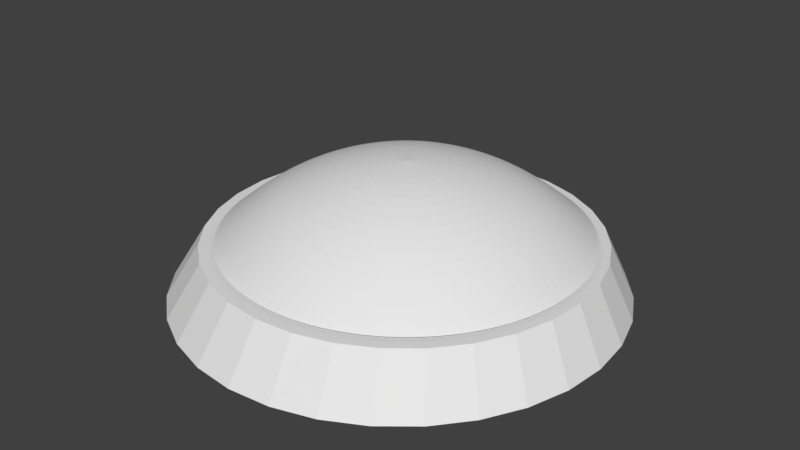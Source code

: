 # Source: buttonTyler.blend  (saved by Blender 2.79.0; exported with 4.5.12 LTS)
import bpy
from mathutils import Matrix  # noqa: F401  (used for matrix-valued properties, if any)

bpy.ops.wm.read_factory_settings(use_empty=True)
scene = bpy.context.scene
scene.name = 'Scene'

# ---- collections
col_collection_1 = bpy.data.collections.new('Collection 1'); scene.collection.children.link(col_collection_1)

# ---- world
world_world = bpy.data.worlds.new('World'); scene.world = world_world
world_world.color = (0.05088, 0.05088, 0.05088)
world_world.use_sun_shadow = False
world_world.sun_shadow_jitter_overblur = 0.0
world_world.cycles.sampling_method = 'MANUAL'

# ---- meshes
me_sphere = bpy.data.meshes.new('Sphere')
me_sphere.from_pydata([(0.02956, 0.2222, 0.9973), (0.06696, 0.4102, 0.9392), (0.1014, 0.5835, 0.8448), (0.1316, 0.7353, 0.7177), (0.06696, 0.2108, 0.9973), (0.1403, 0.3879, 0.9392), (0.2079, 0.5512, 0.8448), (0.2672, 0.6942, 0.7177), (0.1014, 0.1924, 0.9973), (0.2079, 0.3518, 0.9392), (0.3061, 0.4987, 0.8448), (0.3921, 0.6274, 0.7177), (0.1316, 0.1676, 0.9973), (0.2672, 0.3032, 0.9392), (0.3921, 0.4281, 0.8448), (0.5016, 0.5376, 0.7177), (0.1564, 0.1374, 0.9973), (0.3158, 0.2439, 0.9392), (0.4627, 0.3421, 0.8448), (0.5915, 0.4281, 0.7177), (0.1748, 0.103, 0.9973), (0.3519, 0.1763, 0.9392), (0.5152, 0.2439, 0.8448), (0.6582, 0.3032, 0.7177), (0.1862, 0.06555, 0.9973), (0.3742, 0.103, 0.9392), (0.5475, 0.1374, 0.8448), (0.6993, 0.1676, 0.7177), (0.19, 0.02666, 0.9973), (0.3817, 0.02666, 0.9392), (0.5584, 0.02666, 0.8448), (0.7132, 0.02666, 0.7177), (0.1862, -0.01223, 0.9973), (0.3742, -0.04963, 0.9392), (0.5475, -0.08409, 0.8448), (0.6993, -0.1143, 0.7177), (0.1748, -0.04963, 0.9973), (0.3519, -0.123, 0.9392), (0.5152, -0.1906, 0.8448), (0.6582, -0.2498, 0.7177), (0.1564, -0.08409, 0.9973), (0.3158, -0.1906, 0.9392), (0.4627, -0.2887, 0.8448), (0.5915, -0.3748, 0.7177), (0.1316, -0.1143, 0.9973), (0.2672, -0.2498, 0.9392), (0.3921, -0.3748, 0.8448), (0.5016, -0.4843, 0.7177), (0.1014, -0.1391, 0.9973), (0.2079, -0.2985, 0.9392), (0.3061, -0.4454, 0.8448), (0.3921, -0.5741, 0.7177), (0.06696, -0.1575, 0.9973), (0.1403, -0.3346, 0.9392), (0.2079, -0.4978, 0.8448), (0.2672, -0.6409, 0.7177), (0.02956, -0.1689, 0.9973), (0.06696, -0.3569, 0.9392), (0.1014, -0.5301, 0.8448), (0.1316, -0.682, 0.7177), (-0.009331, -0.1727, 0.9973), (-0.009331, -0.3644, 0.9392), (-0.009331, -0.541, 0.8448), (-0.009331, -0.6959, 0.7177), (-0.04822, -0.1689, 0.9973), (-0.08562, -0.3569, 0.9392), (-0.1201, -0.5301, 0.8448), (-0.1503, -0.682, 0.7177), (-0.009332, 0.02666, 1.017), (-0.08562, -0.1575, 0.9973), (-0.159, -0.3346, 0.9392), (-0.2266, -0.4978, 0.8448), (-0.2858, -0.6409, 0.7177), (-0.1201, -0.1391, 0.9973), (-0.2266, -0.2985, 0.9392), (-0.3247, -0.4454, 0.8448), (-0.4108, -0.5741, 0.7177), (-0.1503, -0.1143, 0.9973), (-0.2858, -0.2498, 0.9392), (-0.4108, -0.3748, 0.8448), (-0.5203, -0.4843, 0.7177), (-0.1751, -0.08409, 0.9973), (-0.3345, -0.1906, 0.9392), (-0.4814, -0.2887, 0.8448), (-0.6101, -0.3748, 0.7177), (-0.1935, -0.04963, 0.9973), (-0.3706, -0.123, 0.9392), (-0.5338, -0.1906, 0.8448), (-0.6769, -0.2498, 0.7177), (-0.2049, -0.01223, 0.9973), (-0.3929, -0.04963, 0.9392), (-0.5661, -0.08409, 0.8448), (-0.718, -0.1143, 0.7177), (-0.2087, 0.02666, 0.9973), (-0.4004, 0.02666, 0.9392), (-0.577, 0.02666, 0.8448), (-0.7319, 0.02666, 0.7177), (-0.2049, 0.06555, 0.9973), (-0.3929, 0.103, 0.9392), (-0.5661, 0.1374, 0.8448), (-0.718, 0.1676, 0.7177), (-0.1935, 0.103, 0.9973), (-0.3706, 0.1763, 0.9392), (-0.5338, 0.2439, 0.8448), (-0.6769, 0.3032, 0.7177), (-0.1751, 0.1374, 0.9973), (-0.3345, 0.2439, 0.9392), (-0.4814, 0.3421, 0.8448), (-0.6101, 0.4281, 0.7177), (-0.1503, 0.1676, 0.9973), (-0.2858, 0.3032, 0.9392), (-0.4108, 0.4281, 0.8448), (-0.5203, 0.5376, 0.7177), (-0.1201, 0.1924, 0.9973), (-0.2266, 0.3518, 0.9392), (-0.3247, 0.4987, 0.8448), (-0.4108, 0.6274, 0.7177), (-0.08562, 0.2108, 0.9973), (-0.159, 0.3879, 0.9392), (-0.2266, 0.5512, 0.8448), (-0.2858, 0.6942, 0.7177), (-0.04822, 0.2222, 0.9973), (-0.08562, 0.4102, 0.9392), (-0.1201, 0.5835, 0.8448), (-0.1503, 0.7353, 0.7177), (-0.009331, 0.226, 0.9973), (-0.009331, 0.4177, 0.9392), (-0.009331, 0.5944, 0.8448), (-0.009331, 0.7492, 0.7177)], [], [(125, 68, 0), (126, 125, 0, 1), (127, 126, 1, 2), (128, 127, 2, 3), (0, 68, 4), (1, 0, 4, 5), (2, 1, 5, 6), (3, 2, 6, 7), (5, 4, 8, 9), (6, 5, 9, 10), (7, 6, 10, 11), (4, 68, 8), (8, 68, 12), (9, 8, 12, 13), (10, 9, 13, 14), (11, 10, 14, 15), (13, 12, 16, 17), (14, 13, 17, 18), (15, 14, 18, 19), (12, 68, 16), (16, 68, 20), (17, 16, 20, 21), (18, 17, 21, 22), (19, 18, 22, 23), (22, 21, 25, 26), (23, 22, 26, 27), (20, 68, 24), (21, 20, 24, 25), (24, 68, 28), (25, 24, 28, 29), (26, 25, 29, 30), (27, 26, 30, 31), (31, 30, 34, 35), (28, 68, 32), (29, 28, 32, 33), (30, 29, 33, 34), (32, 68, 36), (33, 32, 36, 37), (34, 33, 37, 38), (35, 34, 38, 39), (39, 38, 42, 43), (36, 68, 40), (37, 36, 40, 41), (38, 37, 41, 42), (40, 68, 44), (41, 40, 44, 45), (42, 41, 45, 46), (43, 42, 46, 47), (44, 68, 48), (45, 44, 48, 49), (46, 45, 49, 50), (47, 46, 50, 51), (48, 68, 52), (49, 48, 52, 53), (50, 49, 53, 54), (51, 50, 54, 55), (52, 68, 56), (53, 52, 56, 57), (54, 53, 57, 58), (55, 54, 58, 59), (57, 56, 60, 61), (58, 57, 61, 62), (59, 58, 62, 63), (56, 68, 60), (60, 68, 64), (61, 60, 64, 65), (62, 61, 65, 66), (63, 62, 66, 67), (66, 65, 70, 71), (67, 66, 71, 72), (64, 68, 69), (65, 64, 69, 70), (69, 68, 73), (70, 69, 73, 74), (71, 70, 74, 75), (72, 71, 75, 76), (75, 74, 78, 79), (76, 75, 79, 80), (73, 68, 77), (74, 73, 77, 78), (77, 68, 81), (78, 77, 81, 82), (79, 78, 82, 83), (80, 79, 83, 84), (84, 83, 87, 88), (81, 68, 85), (82, 81, 85, 86), (83, 82, 86, 87), (85, 68, 89), (86, 85, 89, 90), (87, 86, 90, 91), (88, 87, 91, 92), (92, 91, 95, 96), (89, 68, 93), (90, 89, 93, 94), (91, 90, 94, 95), (93, 68, 97), (94, 93, 97, 98), (95, 94, 98, 99), (96, 95, 99, 100), (97, 68, 101), (98, 97, 101, 102), (99, 98, 102, 103), (100, 99, 103, 104), (102, 101, 105, 106), (103, 102, 106, 107), (104, 103, 107, 108), (101, 68, 105), (105, 68, 109), (106, 105, 109, 110), (107, 106, 110, 111), (108, 107, 111, 112), (110, 109, 113, 114), (111, 110, 114, 115), (112, 111, 115, 116), (109, 68, 113), (113, 68, 117), (114, 113, 117, 118), (115, 114, 118, 119), (116, 115, 119, 120), (119, 118, 122, 123), (120, 119, 123, 124), (117, 68, 121), (118, 117, 121, 122), (121, 68, 125), (122, 121, 125, 126), (123, 122, 126, 127), (124, 123, 127, 128)])
_uv = me_sphere.uv_layers.new(name='UVMap')
_uv.uv.foreach_set('vector', [0.5767, 0.5922, 0.5, 0.4997, 0.5933, 0.5755, 0.6541, 0.686, 0.5767, 0.5922, 0.5933, 0.5755, 0.6877, 0.6526, 0.7342, 0.7834, 0.6541, 0.686, 0.6877, 0.6526, 0.7854, 0.7325, 0.8199, 0.8874, 0.7342, 0.7834, 0.7854, 0.7325, 0.8889, 0.8168, 0.5933, 0.5755, 0.5, 0.4997, 0.6063, 0.5559, 0.6877, 0.6526, 0.5933, 0.5755, 0.6063, 0.5559, 0.7138, 0.613, 0.7854, 0.7325, 0.6877, 0.6526, 0.7138, 0.613, 0.8251, 0.6723, 0.8889, 0.8168, 0.7854, 0.7325, 0.8251, 0.6723, 0.9429, 0.7352, 0.7138, 0.613, 0.6063, 0.5559, 0.6152, 0.534, 0.7318, 0.5691, 0.8251, 0.6723, 0.7138, 0.613, 0.7318, 0.5691, 0.8524, 0.6056, 0.9429, 0.7352, 0.8251, 0.6723, 0.8524, 0.6056, 0.9802, 0.6446, 0.6063, 0.5559, 0.5, 0.4997, 0.6152, 0.534, 0.6152, 0.534, 0.5, 0.4997, 0.6197, 0.5109, 0.7318, 0.5691, 0.6152, 0.534, 0.6197, 0.5109, 0.7408, 0.5225, 0.8524, 0.6056, 0.7318, 0.5691, 0.7408, 0.5225, 0.8662, 0.5349, 0.9802, 0.6446, 0.8524, 0.6056, 0.8662, 0.5349, 0.9992, 0.5484, 0.7408, 0.5225, 0.6197, 0.5109, 0.6196, 0.4873, 0.7406, 0.4751, 0.8662, 0.5349, 0.7408, 0.5225, 0.7406, 0.4751, 0.866, 0.4629, 0.9992, 0.5484, 0.8662, 0.5349, 0.866, 0.4629, 0.9992, 0.4502, 0.6197, 0.5109, 0.5, 0.4997, 0.6196, 0.4873, 0.6196, 0.4873, 0.5, 0.4997, 0.6149, 0.4642, 0.7406, 0.4751, 0.6196, 0.4873, 0.6149, 0.4642, 0.7312, 0.4287, 0.866, 0.4629, 0.7406, 0.4751, 0.7312, 0.4287, 0.8518, 0.3922, 0.9992, 0.4502, 0.866, 0.4629, 0.8518, 0.3922, 0.98, 0.3539, 0.8518, 0.3922, 0.7312, 0.4287, 0.7129, 0.3849, 0.8241, 0.3257, 0.98, 0.3539, 0.8518, 0.3922, 0.8241, 0.3257, 0.9424, 0.2631, 0.6149, 0.4642, 0.5, 0.4997, 0.6057, 0.4425, 0.7312, 0.4287, 0.6149, 0.4642, 0.6057, 0.4425, 0.7129, 0.3849, 0.6057, 0.4425, 0.5, 0.4997, 0.5925, 0.423, 0.7129, 0.3849, 0.6057, 0.4425, 0.5925, 0.423, 0.6864, 0.3456, 0.8241, 0.3257, 0.7129, 0.3849, 0.6864, 0.3456, 0.784, 0.2658, 0.9424, 0.2631, 0.8241, 0.3257, 0.784, 0.2658, 0.8878, 0.1813, 0.8878, 0.1813, 0.784, 0.2658, 0.7329, 0.2149, 0.8183, 0.1118, 0.5925, 0.423, 0.5, 0.4997, 0.5758, 0.4064, 0.6864, 0.3456, 0.5925, 0.423, 0.5758, 0.4064, 0.6528, 0.3122, 0.784, 0.2658, 0.6864, 0.3456, 0.6528, 0.3122, 0.7329, 0.2149, 0.5758, 0.4064, 0.5, 0.4997, 0.5561, 0.3934, 0.6528, 0.3122, 0.5758, 0.4064, 0.5561, 0.3934, 0.6133, 0.286, 0.7329, 0.2149, 0.6528, 0.3122, 0.6133, 0.286, 0.6729, 0.1749, 0.8183, 0.1118, 0.7329, 0.2149, 0.6729, 0.1749, 0.7366, 0.0571, 0.7366, 0.0571, 0.6729, 0.1749, 0.6063, 0.1474, 0.6458, 0.01941, 0.5561, 0.3934, 0.5, 0.4997, 0.5343, 0.3845, 0.6133, 0.286, 0.5561, 0.3934, 0.5343, 0.3845, 0.5694, 0.268, 0.6729, 0.1749, 0.6133, 0.286, 0.5694, 0.268, 0.6063, 0.1474, 0.5343, 0.3845, 0.5, 0.4997, 0.5112, 0.38, 0.5694, 0.268, 0.5343, 0.3845, 0.5112, 0.38, 0.5229, 0.2589, 0.6063, 0.1474, 0.5694, 0.268, 0.5229, 0.2589, 0.5355, 0.1334, 0.6458, 0.01941, 0.6063, 0.1474, 0.5355, 0.1334, 0.5493, 0.0001589, 0.5112, 0.38, 0.5, 0.4997, 0.4876, 0.3801, 0.5229, 0.2589, 0.5112, 0.38, 0.4876, 0.3801, 0.4755, 0.259, 0.5355, 0.1334, 0.5229, 0.2589, 0.4755, 0.259, 0.4634, 0.1335, 0.5493, 0.0001589, 0.5355, 0.1334, 0.4634, 0.1335, 0.4509, 9.995e-05, 0.4876, 0.3801, 0.5, 0.4997, 0.4645, 0.3848, 0.4755, 0.259, 0.4876, 0.3801, 0.4645, 0.3848, 0.429, 0.2684, 0.4634, 0.1335, 0.4755, 0.259, 0.429, 0.2684, 0.3927, 0.1476, 0.4509, 9.995e-05, 0.4634, 0.1335, 0.3927, 0.1476, 0.3544, 0.01924, 0.4645, 0.3848, 0.5, 0.4997, 0.4428, 0.3939, 0.429, 0.2684, 0.4645, 0.3848, 0.4428, 0.3939, 0.3853, 0.2867, 0.3927, 0.1476, 0.429, 0.2684, 0.3853, 0.2867, 0.326, 0.1753, 0.3544, 0.01924, 0.3927, 0.1476, 0.326, 0.1753, 0.2634, 0.05684, 0.3853, 0.2867, 0.4428, 0.3939, 0.4233, 0.4071, 0.3459, 0.3132, 0.326, 0.1753, 0.3853, 0.2867, 0.3459, 0.3132, 0.2661, 0.2155, 0.2634, 0.05684, 0.326, 0.1753, 0.2661, 0.2155, 0.1816, 0.1115, 0.4428, 0.3939, 0.5, 0.4997, 0.4233, 0.4071, 0.4233, 0.4071, 0.5, 0.4997, 0.4067, 0.4238, 0.3459, 0.3132, 0.4233, 0.4071, 0.4067, 0.4238, 0.3125, 0.3468, 0.2661, 0.2155, 0.3459, 0.3132, 0.3125, 0.3468, 0.2151, 0.2665, 0.1816, 0.1115, 0.2661, 0.2155, 0.2151, 0.2665, 0.1119, 0.181, 0.2151, 0.2665, 0.3125, 0.3468, 0.2862, 0.3863, 0.1751, 0.3266, 0.1119, 0.181, 0.2151, 0.2665, 0.1751, 0.3266, 0.05717, 0.2628, 0.4067, 0.4238, 0.5, 0.4997, 0.3937, 0.4435, 0.3125, 0.3468, 0.4067, 0.4238, 0.3937, 0.4435, 0.2862, 0.3863, 0.3937, 0.4435, 0.5, 0.4997, 0.3847, 0.4653, 0.2862, 0.3863, 0.3937, 0.4435, 0.3847, 0.4653, 0.2682, 0.4302, 0.1751, 0.3266, 0.2862, 0.3863, 0.2682, 0.4302, 0.1475, 0.3933, 0.05717, 0.2628, 0.1751, 0.3266, 0.1475, 0.3933, 0.01944, 0.3538, 0.1475, 0.3933, 0.2682, 0.4302, 0.2591, 0.4767, 0.1335, 0.4641, 0.01944, 0.3538, 0.1475, 0.3933, 0.1335, 0.4641, 0.0001645, 0.4503, 0.3847, 0.4653, 0.5, 0.4997, 0.3802, 0.4885, 0.2682, 0.4302, 0.3847, 0.4653, 0.3802, 0.4885, 0.2591, 0.4767, 0.3802, 0.4885, 0.5, 0.4997, 0.3804, 0.512, 0.2591, 0.4767, 0.3802, 0.4885, 0.3804, 0.512, 0.2592, 0.5242, 0.1335, 0.4641, 0.2591, 0.4767, 0.2592, 0.5242, 0.1336, 0.5363, 0.0001645, 0.4503, 0.1335, 0.4641, 0.1336, 0.5363, 9.995e-05, 0.5488, 9.995e-05, 0.5488, 0.1336, 0.5363, 0.1478, 0.6071, 0.01925, 0.6454, 0.3804, 0.512, 0.5, 0.4997, 0.3851, 0.5351, 0.2592, 0.5242, 0.3804, 0.512, 0.3851, 0.5351, 0.2686, 0.5707, 0.1336, 0.5363, 0.2592, 0.5242, 0.2686, 0.5707, 0.1478, 0.6071, 0.3851, 0.5351, 0.5, 0.4997, 0.3942, 0.5569, 0.2686, 0.5707, 0.3851, 0.5351, 0.3942, 0.5569, 0.2869, 0.6145, 0.1478, 0.6071, 0.2686, 0.5707, 0.2869, 0.6145, 0.1755, 0.6737, 0.01925, 0.6454, 0.1478, 0.6071, 0.1755, 0.6737, 0.05688, 0.7364, 0.05688, 0.7364, 0.1755, 0.6737, 0.2156, 0.7337, 0.1116, 0.8184, 0.3942, 0.5569, 0.5, 0.4997, 0.4074, 0.5764, 0.2869, 0.6145, 0.3942, 0.5569, 0.4074, 0.5764, 0.3134, 0.6538, 0.1755, 0.6737, 0.2869, 0.6145, 0.3134, 0.6538, 0.2156, 0.7337, 0.4074, 0.5764, 0.5, 0.4997, 0.4241, 0.593, 0.3134, 0.6538, 0.4074, 0.5764, 0.4241, 0.593, 0.3471, 0.6873, 0.2156, 0.7337, 0.3134, 0.6538, 0.3471, 0.6873, 0.2668, 0.7847, 0.1116, 0.8184, 0.2156, 0.7337, 0.2668, 0.7847, 0.1812, 0.8881, 0.4241, 0.593, 0.5, 0.4997, 0.4438, 0.606, 0.3471, 0.6873, 0.4241, 0.593, 0.4438, 0.606, 0.3866, 0.7135, 0.2668, 0.7847, 0.3471, 0.6873, 0.3866, 0.7135, 0.3269, 0.8248, 0.1812, 0.8881, 0.2668, 0.7847, 0.3269, 0.8248, 0.2631, 0.9429, 0.3866, 0.7135, 0.4438, 0.606, 0.4656, 0.6149, 0.4305, 0.7315, 0.3269, 0.8248, 0.3866, 0.7135, 0.4305, 0.7315, 0.3937, 0.8523, 0.2631, 0.9429, 0.3269, 0.8248, 0.3937, 0.8523, 0.3542, 0.9806, 0.4438, 0.606, 0.5, 0.4997, 0.4656, 0.6149, 0.4656, 0.6149, 0.5, 0.4997, 0.4888, 0.6194, 0.4305, 0.7315, 0.4656, 0.6149, 0.4888, 0.6194, 0.4771, 0.7406, 0.3937, 0.8523, 0.4305, 0.7315, 0.4771, 0.7406, 0.4646, 0.8663, 0.3542, 0.9806, 0.3937, 0.8523, 0.4646, 0.8663, 0.4509, 0.9999, 0.4771, 0.7406, 0.4888, 0.6194, 0.5123, 0.6193, 0.5246, 0.7404, 0.4646, 0.8663, 0.4771, 0.7406, 0.5246, 0.7404, 0.5369, 0.8661, 0.4509, 0.9999, 0.4646, 0.8663, 0.5369, 0.8661, 0.5496, 0.9999, 0.4888, 0.6194, 0.5, 0.4997, 0.5123, 0.6193, 0.5123, 0.6193, 0.5, 0.4997, 0.5354, 0.6146, 0.5246, 0.7404, 0.5123, 0.6193, 0.5354, 0.6146, 0.5711, 0.7309, 0.5369, 0.8661, 0.5246, 0.7404, 0.5711, 0.7309, 0.6077, 0.8518, 0.5496, 0.9999, 0.5369, 0.8661, 0.6077, 0.8518, 0.6464, 0.9806, 0.6077, 0.8518, 0.5711, 0.7309, 0.6148, 0.7126, 0.6744, 0.8239, 0.6464, 0.9806, 0.6077, 0.8518, 0.6744, 0.8239, 0.7377, 0.9426, 0.5354, 0.6146, 0.5, 0.4997, 0.5572, 0.6054, 0.5711, 0.7309, 0.5354, 0.6146, 0.5572, 0.6054, 0.6148, 0.7126, 0.5572, 0.6054, 0.5, 0.4997, 0.5767, 0.5922, 0.6148, 0.7126, 0.5572, 0.6054, 0.5767, 0.5922, 0.6541, 0.686, 0.6744, 0.8239, 0.6148, 0.7126, 0.6541, 0.686, 0.7342, 0.7834, 0.7377, 0.9426, 0.6744, 0.8239, 0.7342, 0.7834, 0.8199, 0.8874])
me_sphere.use_remesh_preserve_volume = False
me_sphere.use_remesh_preserve_attributes = False
me_sphere.use_mirror_vertex_groups = False
me_sphere.update()
me_cylinder = bpy.data.meshes.new('Cylinder')
me_cylinder.from_pydata([(-0.008195, 0.8687, -0.8232), (2.772e-08, 0.7692, -0.6128), (0.1645, 0.8517, -0.8232), (0.1501, 0.7544, -0.6128), (0.3306, 0.8013, -0.8232), (0.2943, 0.7106, -0.6128), (0.4837, 0.7195, -0.8232), (0.4273, 0.6395, -0.6128), (0.6179, 0.6094, -0.8232), (0.5439, 0.5439, -0.6128), (0.728, 0.4752, -0.8232), (0.6395, 0.4273, -0.6128), (0.8098, 0.3221, -0.8232), (0.7106, 0.2943, -0.6128), (0.8602, 0.156, -0.8232), (0.7544, 0.1501, -0.6128), (0.8772, -0.01671, -0.8232), (0.7692, 1.239e-07, -0.6128), (0.8602, -0.1894, -0.8232), (0.7544, -0.1501, -0.6128), (0.8098, -0.3555, -0.8232), (0.7106, -0.2943, -0.6128), (0.728, -0.5086, -0.8232), (0.6395, -0.4273, -0.6128), (0.6179, -0.6428, -0.8232), (0.5439, -0.5439, -0.6128), (0.4837, -0.7529, -0.8232), (0.4273, -0.6395, -0.6128), (0.3306, -0.8347, -0.8232), (0.2943, -0.7106, -0.6128), (0.1645, -0.8851, -0.8232), (0.1501, -0.7544, -0.6128), (-0.008196, -0.9021, -0.8232), (-2.229e-07, -0.7692, -0.6128), (-0.1809, -0.8851, -0.8232), (-0.1501, -0.7544, -0.6128), (-0.347, -0.8347, -0.8232), (-0.2943, -0.7106, -0.6128), (-0.5001, -0.7529, -0.8232), (-0.4273, -0.6395, -0.6128), (-0.6343, -0.6428, -0.8232), (-0.5439, -0.5439, -0.6128), (-0.7444, -0.5086, -0.8232), (-0.6395, -0.4273, -0.6128), (-0.8262, -0.3555, -0.8232), (-0.7106, -0.2943, -0.6128), (-0.8766, -0.1894, -0.8232), (-0.7544, -0.1501, -0.6128), (-0.8936, -0.01671, -0.8232), (-0.7692, 8.085e-07, -0.6128), (-0.8766, 0.156, -0.8232), (-0.7544, 0.1501, -0.6128), (-0.8262, 0.3221, -0.8232), (-0.7106, 0.2943, -0.6128), (-0.7444, 0.4752, -0.8232), (-0.6395, 0.4273, -0.6128), (-0.6343, 0.6094, -0.8232), (-0.5439, 0.5439, -0.6128), (-0.5001, 0.7195, -0.8232), (-0.4273, 0.6395, -0.6128), (-0.347, 0.8013, -0.8232), (-0.2943, 0.7106, -0.6128), (-0.1809, 0.8517, -0.8232), (-0.1501, 0.7544, -0.6128)], [], [(0, 1, 3, 2), (2, 3, 5, 4), (4, 5, 7, 6), (6, 7, 9, 8), (8, 9, 11, 10), (10, 11, 13, 12), (12, 13, 15, 14), (14, 15, 17, 16), (16, 17, 19, 18), (18, 19, 21, 20), (20, 21, 23, 22), (22, 23, 25, 24), (24, 25, 27, 26), (26, 27, 29, 28), (28, 29, 31, 30), (30, 31, 33, 32), (32, 33, 35, 34), (34, 35, 37, 36), (36, 37, 39, 38), (38, 39, 41, 40), (40, 41, 43, 42), (42, 43, 45, 44), (44, 45, 47, 46), (46, 47, 49, 48), (48, 49, 51, 50), (50, 51, 53, 52), (52, 53, 55, 54), (54, 55, 57, 56), (56, 57, 59, 58), (58, 59, 61, 60), (3, 1, 63, 61, 59, 57, 55, 53, 51, 49, 47, 45, 43, 41, 39, 37, 35, 33, 31, 29, 27, 25, 23, 21, 19, 17, 15, 13, 11, 9, 7, 5), (60, 61, 63, 62), (62, 63, 1, 0), (0, 2, 4, 6, 8, 10, 12, 14, 16, 18, 20, 22, 24, 26, 28, 30, 32, 34, 36, 38, 40, 42, 44, 46, 48, 50, 52, 54, 56, 58, 60, 62)])
_uv = me_cylinder.uv_layers.new(name='UVMap')
_uv.uv.foreach_set('vector', [0.7073, 0.00559, 0.7032, 0.07905, 0.6563, 0.07419, 0.6563, 0.0003058, 0.5532, 0.7255, 0.4794, 0.7215, 0.4855, 0.6747, 0.5598, 0.6747, 0.6749, 0.09473, 0.6709, 0.1689, 0.6243, 0.1618, 0.6243, 0.08701, 0.6474, 0.3107, 0.5727, 0.3066, 0.5806, 0.2601, 0.656, 0.2601, 0.5547, 0.6227, 0.4794, 0.6186, 0.4878, 0.5722, 0.5638, 0.5722, 0.5553, 0.5716, 0.4794, 0.5676, 0.488, 0.5212, 0.5646, 0.5212, 0.5716, 0.3552, 0.5676, 0.4317, 0.5212, 0.4232, 0.5212, 0.3459, 0.5717, 0.1823, 0.5676, 0.2595, 0.5212, 0.2513, 0.5212, 0.1734, 0.5718, 0.008598, 0.5677, 0.0864, 0.5212, 0.07878, 0.5212, 0.0003058, 0.5719, 0.09442, 0.5679, 0.1728, 0.5212, 0.166, 0.5212, 0.08701, 0.5721, 0.2664, 0.568, 0.3453, 0.5212, 0.3395, 0.5212, 0.2601, 0.5722, 0.4374, 0.5681, 0.5166, 0.5212, 0.512, 0.5212, 0.4324, 0.6234, 0.3495, 0.6192, 0.4291, 0.5722, 0.4257, 0.5722, 0.3459, 0.7073, 0.1734, 0.7066, 0.2532, 0.6594, 0.2532, 0.6561, 0.1734, 0.7007, 0.4918, 0.6976, 0.5716, 0.6504, 0.5716, 0.6494, 0.4918, 0.6998, 0.5722, 0.6956, 0.652, 0.6485, 0.6528, 0.6485, 0.5731, 0.6752, 0.3459, 0.671, 0.4255, 0.624, 0.4275, 0.624, 0.3482, 0.6237, 0.08701, 0.6196, 0.1663, 0.5725, 0.1696, 0.5725, 0.09056, 0.5723, 0.1734, 0.6512, 0.1775, 0.6555, 0.2244, 0.577, 0.2244, 0.5644, 0.5722, 0.6428, 0.5763, 0.6479, 0.6232, 0.57, 0.6232, 0.5653, 0.5207, 0.6431, 0.5248, 0.6488, 0.5716, 0.5715, 0.5716, 0.5724, 0.0003058, 0.6497, 0.004393, 0.6557, 0.05113, 0.579, 0.05113, 0.5728, 0.4324, 0.6495, 0.4364, 0.6556, 0.4832, 0.5795, 0.4832, 0.4794, 0.6233, 0.5553, 0.6274, 0.5613, 0.6741, 0.4858, 0.6741, 0.5644, 0.6238, 0.6397, 0.6279, 0.6451, 0.6747, 0.5703, 0.6747, 0.5644, 0.6753, 0.6391, 0.6794, 0.6438, 0.7263, 0.5694, 0.7263, 0.7077, 0.2601, 0.7036, 0.3344, 0.6566, 0.338, 0.6566, 0.264, 0.7267, 0.08701, 0.7226, 0.1608, 0.6756, 0.1632, 0.6756, 0.08959, 0.727, 0.3459, 0.7229, 0.4194, 0.6758, 0.4204, 0.6758, 0.347, 0.7516, 0.5722, 0.7483, 0.6455, 0.7012, 0.6455, 0.7004, 0.5722, 0.3093, 0.9905, 0.2631, 0.9997, 0.216, 0.9997, 0.1698, 0.9905, 0.1262, 0.9725, 0.08704, 0.9463, 0.05371, 0.913, 0.02753, 0.8738, 0.009499, 0.8302, 0.0003058, 0.784, 0.0003059, 0.7369, 0.0095, 0.6907, 0.02753, 0.6471, 0.05371, 0.608, 0.08704, 0.5746, 0.1262, 0.5485, 0.1698, 0.5304, 0.216, 0.5212, 0.2631, 0.5212, 0.3093, 0.5304, 0.3529, 0.5485, 0.392, 0.5746, 0.4254, 0.608, 0.4515, 0.6471, 0.4696, 0.6907, 0.4788, 0.7369, 0.4788, 0.784, 0.4696, 0.8302, 0.4515, 0.8738, 0.4254, 0.913, 0.392, 0.9463, 0.3529, 0.9725, 0.7525, 0.4918, 0.7516, 0.5651, 0.7044, 0.5651, 0.7013, 0.4918, 0.6998, 0.6534, 0.7011, 0.7267, 0.654, 0.7267, 0.6485, 0.6534, 0.4263, 0.05839, 0.4625, 0.09462, 0.491, 0.1372, 0.5106, 0.1846, 0.5206, 0.2348, 0.5206, 0.2861, 0.5106, 0.3363, 0.491, 0.3837, 0.4625, 0.4263, 0.4263, 0.4625, 0.3837, 0.491, 0.3363, 0.5106, 0.2861, 0.5206, 0.2348, 0.5206, 0.1846, 0.5106, 0.1372, 0.491, 0.09462, 0.4625, 0.05838, 0.4263, 0.02991, 0.3837, 0.0103, 0.3363, 0.0003058, 0.2861, 0.000306, 0.2348, 0.0103, 0.1846, 0.02992, 0.1372, 0.05839, 0.09462, 0.09462, 0.05838, 0.1372, 0.02991, 0.1846, 0.0103, 0.2348, 0.0003058, 0.2861, 0.000306, 0.3363, 0.0103, 0.3837, 0.02992])
me_cylinder.use_remesh_preserve_volume = False
me_cylinder.use_remesh_preserve_attributes = False
me_cylinder.use_mirror_vertex_groups = False
me_cylinder.update()

# ---- objects
ob_sphere = bpy.data.objects.new('Sphere', me_sphere)
ob_cylinder = bpy.data.objects.new('Cylinder', me_cylinder)

# ---- transforms, parenting, visibility, modifiers, constraints
ob_sphere.location = (0.0118, -0.01908, -0.3348)
ob_sphere.lineart.crease_threshold = 0.0
_m = ob_sphere.modifiers.new('Subsurf', 'SUBSURF')
_m.uv_smooth = 'PRESERVE_CORNERS'
_m.quality = 2
_m.show_only_control_edges = False
ob_cylinder.location = (0.0, 0.0, 0.9881)
ob_cylinder.lineart.crease_threshold = 0.0

# ---- collection membership
col_collection_1.objects.link(ob_sphere)
col_collection_1.objects.link(ob_cylinder)

# ---- scene / render settings (as saved in the file)
scene.frame_start = 1; scene.frame_end = 250; scene.frame_set(1)
scene.render.engine = 'BLENDER_EEVEE_NEXT'
scene.render.resolution_percentage = 50
scene.render.dither_intensity = 0.0
scene.cycles.use_denoising = False
scene.cycles.samples = 128
scene.cycles.sampling_pattern = 'TABULATED_SOBOL'
scene.cycles.use_adaptive_sampling = False
scene.cycles.use_light_tree = False
scene.cycles.blur_glossy = 0.0
scene.cycles.sample_clamp_indirect = 0.0
scene.view_settings.view_transform = 'Standard'
bpy.context.view_layer.update()

# ---- added for rendering (the .blend has no active camera and no usable light): camera, sun
cam_auto = bpy.data.cameras.new('AutoCamera')
cam_auto.lens = 50.0
cam_auto.sensor_width = 36.0
cam_auto.clip_end = 1000.0
ob_auto_camera = bpy.data.objects.new('AutoCamera', cam_auto)
scene.collection.objects.link(ob_auto_camera)
ob_auto_camera.location = (2.35778, -2.85588, 2.31628)
ob_auto_camera.rotation_euler = (1.09748, -7.21219e-08, 0.694738)
scene.camera = ob_auto_camera
light_auto_sun = bpy.data.lights.new('AutoSun', 'SUN')
light_auto_sun.energy = 3.0
light_auto_sun.angle = 0.0523599
ob_auto_sun = bpy.data.objects.new('AutoSun', light_auto_sun)
scene.collection.objects.link(ob_auto_sun)
ob_auto_sun.rotation_euler = (0.872665, 0.174533, 0.523599)
bpy.context.view_layer.update()
